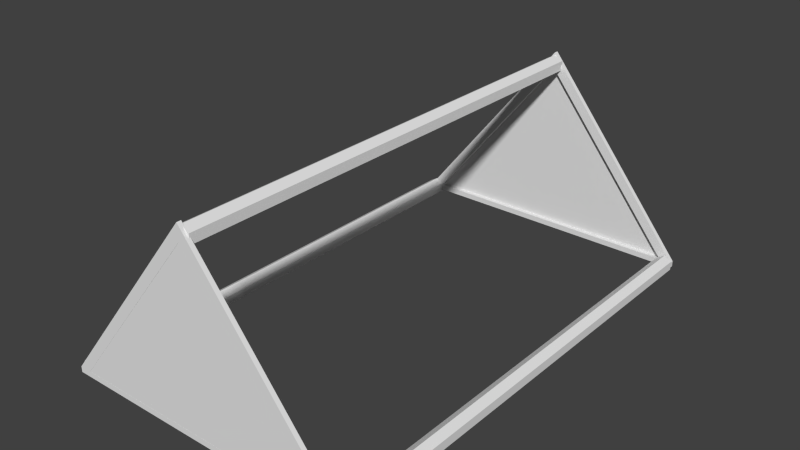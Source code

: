 # Source: TentRig.blend  (saved by Blender 3.6.11; exported with 4.5.12 LTS)
import bpy
from mathutils import Matrix  # noqa: F401  (used for matrix-valued properties, if any)

bpy.ops.wm.read_factory_settings(use_empty=True)
scene = bpy.context.scene
scene.name = 'Scene'

# ---- collections
col_collection_1 = bpy.data.collections.new('Collection 1'); scene.collection.children.link(col_collection_1)

# ---- world
world_world = bpy.data.worlds.new('World'); scene.world = world_world
world_world.color = (0.05088, 0.05088, 0.05088)
world_world.use_sun_shadow = False
world_world.sun_shadow_jitter_overblur = 0.0
world_world.cycles.sampling_method = 'MANUAL'
world_world.cycles.sample_map_resolution = 256

# ---- meshes
me_cylinder_005 = bpy.data.meshes.new('Cylinder.005')
me_cylinder_005.from_pydata([(-15.18, 20.48, -1.011), (-15.18, 20.48, 1.011), (0.0, 1.0, -1.0), (0.0, 1.0, 1.0)], [(1, 0), (2, 3)], [])
me_cylinder_005.use_remesh_preserve_volume = False
me_cylinder_005.use_remesh_preserve_attributes = False
me_cylinder_005.use_mirror_vertex_groups = False
me_cylinder_005.update()
me_plane_003 = bpy.data.meshes.new('Plane.003')
me_plane_003.from_pydata([(-1.723, 0.02804, -0.1416), (1.723, 0.02804, -0.1416), (0.0, 2.162, -0.1416), (-1.723, 0.02804, 7.451), (1.723, 0.02804, 7.451), (0.0, 2.162, 7.451)], [], [(0, 2, 1), (3, 4, 5)])
_uv = me_plane_003.uv_layers.new(name='UVMap')
_uv.uv.foreach_set('vector', [0.501, 0.5113, 0.5, 0.0, 1.0, 0.1069, 0.0, 0.4044, 0.499, 0.0, 0.5, 0.5113])
me_plane_003.use_remesh_preserve_volume = False
me_plane_003.use_remesh_preserve_attributes = False
me_plane_003.use_mirror_vertex_groups = False
me_plane_003.update()
me_cylinder_001 = bpy.data.meshes.new('Cylinder.001')
me_cylinder_001.from_pydata([(-16.11, 21.02, -1.011), (-16.11, 21.02, 1.011), (-15.18, 20.48, -1.011), (-15.18, 20.48, 1.011), (-15.18, 19.4, -1.011), (-15.18, 19.4, 1.011), (-16.11, 18.86, -1.011), (-16.11, 18.86, 1.011), (-17.05, 19.4, -1.011), (-17.05, 19.4, 1.011), (-17.05, 20.48, -1.011), (-17.05, 20.48, 1.011), (-31.68, 0.2526, -1.006), (-33.06, 0.2526, -1.006), (-0.6429, 0.2526, -1.006), (0.7418, 0.2526, -1.006), (-16.16, 19.48, -1.006), (-16.16, 21.29, -1.006), (-31.68, 0.2526, 1.024), (-33.06, 0.2526, 1.024), (-0.6429, 0.2526, 1.024), (0.7418, 0.2526, 1.024), (-16.16, 19.48, 1.024), (-16.16, 21.29, 1.024), (-31.68, 0.2526, -1.025), (-33.06, 0.2526, -1.025), (-0.6429, 0.2526, -1.025), (0.7418, 0.2526, -1.025), (-16.16, 19.48, -1.025), (-16.16, 21.29, -1.025), (-31.68, 0.2526, 1.006), (-33.06, 0.2526, 1.006), (-0.6429, 0.2526, 1.006), (0.7418, 0.2526, 1.006), (-16.16, 19.48, 1.006), (-16.16, 21.29, 1.006), (-31.68, -0.3954, -1.006), (-33.06, -0.3954, -1.006), (-0.6429, -0.3954, -1.006), (0.7418, -0.3954, -1.006), (-31.68, -0.3954, 1.024), (-33.06, -0.3954, 1.024), (-0.6429, -0.3954, 1.024), (0.7418, -0.3954, 1.024), (-31.68, -0.3954, -1.025), (-33.06, -0.3954, -1.025), (-0.6429, -0.3954, -1.025), (0.7418, -0.3954, -1.025), (-31.68, -0.3954, 1.006), (-33.06, -0.3954, 1.006), (-0.6429, -0.3954, 1.006), (0.7418, -0.3954, 1.006), (-17.21, 0.2526, -1.006), (-15.12, 0.2526, 1.024), (-17.21, 0.2526, -1.025), (-15.12, 0.2526, 1.006), (-17.21, -0.3954, -1.006), (-15.12, -0.3954, 1.024), (-17.21, -0.3954, -1.025), (-15.12, -0.3954, 1.006), (-32.48, 1.0, -1.0), (-32.48, 1.0, 1.0), (-31.62, 0.5, -1.0), (-31.62, 0.5, 1.0), (-31.62, -0.5, -1.0), (-31.62, -0.5, 1.0), (-32.48, -1.0, -1.0), (-32.48, -1.0, 1.0), (-33.35, -0.5, -1.0), (-33.35, -0.5, 1.0), (-33.35, 0.5, -1.0), (-33.35, 0.5, 1.0), (0.0, 1.0, -1.0), (0.0, 1.0, 1.0), (0.866, 0.5, -1.0), (0.866, 0.5, 1.0), (0.866, -0.5, -1.0), (0.866, -0.5, 1.0), (-8.742e-08, -1.0, -1.0), (-8.742e-08, -1.0, 1.0), (-0.866, -0.5, -1.0), (-0.866, -0.5, 1.0), (-0.866, 0.5, -1.0), (-0.866, 0.5, 1.0)], [], [(0, 1, 3, 2), (2, 3, 5, 4), (4, 5, 7, 6), (6, 7, 9, 8), (3, 1, 11, 9, 7, 5), (10, 11, 1, 0), (8, 9, 11, 10), (0, 2, 4, 6, 8, 10), (13, 12, 16, 17), (15, 17, 16, 14), (19, 18, 22, 23), (21, 23, 22, 20), (29, 28, 24, 25), (26, 28, 29, 27), (35, 34, 30, 31), (32, 34, 35, 33), (23, 21, 33, 35), (14, 16, 28, 26), (22, 18, 30, 34), (26, 27, 47, 46), (18, 19, 41, 40), (19, 23, 35, 31), (13, 17, 29, 25), (17, 15, 27, 29), (20, 22, 34, 32), (16, 12, 24, 28), (21, 20, 42, 43), (36, 37, 45, 44), (40, 41, 49, 48), (43, 42, 50, 51), (39, 38, 46, 47), (44, 24, 54, 58), (13, 25, 45, 37), (19, 31, 49, 41), (25, 24, 44, 45), (48, 30, 55, 59), (32, 33, 51, 50), (15, 14, 38, 39), (36, 44, 58, 56), (27, 15, 39, 47), (31, 30, 48, 49), (33, 21, 43, 51), (12, 13, 37, 36), (54, 52, 56, 58), (55, 53, 57, 59), (14, 26, 54, 52), (20, 32, 55, 53), (50, 42, 57, 59), (24, 12, 52, 54), (30, 18, 53, 55), (18, 40, 57, 53), (46, 38, 56, 58), (40, 48, 59, 57), (26, 46, 58, 54), (12, 36, 56, 52), (38, 14, 52, 56), (42, 20, 53, 57), (32, 50, 59, 55), (60, 61, 63, 62), (62, 63, 65, 64), (64, 65, 67, 66), (66, 67, 69, 68), (63, 61, 71, 69, 67, 65), (70, 71, 61, 60), (68, 69, 71, 70), (60, 62, 64, 66, 68, 70), (72, 73, 75, 74), (74, 75, 77, 76), (76, 77, 79, 78), (78, 79, 81, 80), (75, 73, 83, 81, 79, 77), (82, 83, 73, 72), (80, 81, 83, 82), (72, 74, 76, 78, 80, 82)])
_uv = me_cylinder_001.uv_layers.new(name='UVMap')
_uv.uv.foreach_set('vector', [0.9773, 0.7204, 0.9772, 0.6841, 0.994, 0.6841, 0.9941, 0.7203, 0.9883, 0.5206, 0.9884, 0.5568, 0.969, 0.5569, 0.9689, 0.5206, 0.9606, 0.7568, 0.9605, 0.7205, 0.9772, 0.7205, 0.9773, 0.7568, 0.9773, 0.7568, 0.9772, 0.7205, 0.994, 0.7204, 0.9941, 0.7567, 0.9772, 0.6066, 0.994, 0.6162, 0.994, 0.6356, 0.9773, 0.6453, 0.9605, 0.6356, 0.9605, 0.6163, 0.9606, 0.7204, 0.9605, 0.6842, 0.9772, 0.6841, 0.9773, 0.7204, 0.9883, 0.03589, 0.9884, 0.07216, 0.969, 0.07222, 0.9689, 0.03595, 0.9605, 0.655, 0.9773, 0.6453, 0.994, 0.655, 0.994, 0.6744, 0.9772, 0.6841, 0.9605, 0.6744, 0.007293, 0.8828, 0.02664, 0.8672, 0.4599, 0.9612, 0.4802, 0.9865, 0.4797, 0.5023, 0.4802, 0.9865, 0.4599, 0.9612, 0.4604, 0.5179, 0.9599, 0.4842, 0.9406, 0.4686, 0.9401, 0.02529, 0.9605, 0.0, 0.4875, 0.1037, 0.9605, 0.0, 0.9401, 0.02529, 0.5069, 0.1193, 0.4802, 0.4932, 0.5006, 0.5185, 0.5001, 0.9618, 0.4808, 0.9774, 0.9338, 0.6125, 0.5006, 0.5185, 0.4802, 0.4932, 0.9532, 0.5969, 0.0, 0.0, 0.02037, 0.02529, 0.01987, 0.4686, 0.0005228, 0.4842, 0.4536, 0.1193, 0.02037, 0.02529, 0.0, 0.0, 0.4729, 0.1037, 0.9915, 0.09558, 0.9904, 0.473, 0.99, 0.473, 0.9912, 0.09558, 0.9969, 0.4846, 0.9958, 0.1397, 0.9961, 0.1397, 0.9972, 0.4846, 0.9973, 0.6066, 0.9963, 0.9515, 0.9959, 0.9515, 0.997, 0.6066, 0.9338, 0.6125, 0.9532, 0.5969, 0.9605, 0.606, 0.9411, 0.6216, 0.9406, 0.4686, 0.9599, 0.4842, 0.9526, 0.4932, 0.9333, 0.4776, 0.9927, 0.473, 0.9915, 0.09558, 0.9918, 0.09558, 0.993, 0.473, 0.9896, 0.473, 0.9885, 0.09558, 0.9888, 0.09558, 0.99, 0.473, 0.9882, 0.4846, 0.987, 0.1072, 0.9873, 0.1072, 0.9885, 0.4846, 0.9941, 0.4846, 0.993, 0.1397, 0.9934, 0.1397, 0.9944, 0.4846, 0.9958, 0.1397, 0.9947, 0.4846, 0.9944, 0.4846, 0.9955, 0.1397, 0.4875, 0.1037, 0.5069, 0.1193, 0.4996, 0.1283, 0.4802, 0.1127, 0.9605, 0.02485, 0.9605, 9.583e-07, 0.9608, 0.0, 0.9609, 0.02484, 0.9627, 0.02485, 0.9626, 9.583e-07, 0.963, 0.0, 0.963, 0.02484, 0.9645, 0.6066, 0.9644, 0.5817, 0.9648, 0.5817, 0.9648, 0.6066, 0.9623, 0.6066, 0.9622, 0.5817, 0.9626, 0.5817, 0.9626, 0.6066, 0.5074, 0.9709, 0.5001, 0.9618, 0.7023, 0.7989, 0.7096, 0.808, 0.9896, 0.473, 0.99, 0.473, 0.99, 0.4846, 0.9897, 0.4846, 0.9927, 0.473, 0.993, 0.473, 0.993, 0.4846, 0.9927, 0.4846, 0.4808, 0.9774, 0.5001, 0.9618, 0.5074, 0.9709, 0.488, 0.9865, 0.02716, 0.4776, 0.01987, 0.4686, 0.2513, 0.2822, 0.2586, 0.2912, 0.4536, 0.1193, 0.4729, 0.1037, 0.4802, 0.1127, 0.4609, 0.1283, 0.4797, 0.5023, 0.4604, 0.5179, 0.4531, 0.5088, 0.4724, 0.4932, 0.9605, 0.02485, 0.9609, 0.02484, 0.9617, 0.2845, 0.9613, 0.2845, 0.9873, 0.1072, 0.987, 0.1072, 0.987, 0.09558, 0.9873, 0.09558, 0.0005228, 0.4842, 0.01987, 0.4686, 0.02716, 0.4776, 0.007816, 0.4932, 0.99, 0.473, 0.9904, 0.473, 0.9903, 0.4846, 0.99, 0.4846, 0.02664, 0.8672, 0.007293, 0.8828, 0.0, 0.8737, 0.01935, 0.8581, 0.9652, 0.5707, 0.9649, 0.5707, 0.9648, 0.5591, 0.9652, 0.5591, 0.9652, 0.5591, 0.9656, 0.5591, 0.9655, 0.5707, 0.9652, 0.5707, 0.9648, 1e-06, 0.9652, 0.0, 0.9661, 0.2972, 0.9657, 0.2972, 0.9669, 1.002e-06, 0.9672, 0.0, 0.968, 0.2597, 0.9677, 0.2597, 0.9648, 0.5817, 0.9644, 0.5817, 0.9636, 0.322, 0.964, 0.322, 0.9669, 0.5569, 0.9665, 0.5569, 0.9657, 0.2972, 0.9661, 0.2972, 0.9689, 0.5569, 0.9686, 0.5569, 0.9677, 0.2597, 0.968, 0.2597, 0.9406, 0.4686, 0.9333, 0.4776, 0.7018, 0.2912, 0.7091, 0.2822, 0.9626, 0.5817, 0.9622, 0.5817, 0.9613, 0.2845, 0.9617, 0.2845, 0.9627, 0.02485, 0.963, 0.02484, 0.964, 0.322, 0.9636, 0.322, 0.9338, 0.6125, 0.9411, 0.6216, 0.7096, 0.808, 0.7023, 0.7989, 0.02664, 0.8672, 0.01935, 0.8581, 0.2216, 0.6952, 0.2289, 0.7043, 0.4531, 0.5088, 0.4604, 0.5179, 0.2289, 0.7043, 0.2216, 0.6952, 0.4996, 0.1283, 0.5069, 0.1193, 0.7091, 0.2822, 0.7018, 0.2912, 0.4536, 0.1193, 0.4609, 0.1283, 0.2586, 0.2912, 0.2513, 0.2822, 0.9761, 0.8647, 0.976, 0.8288, 0.9915, 0.8288, 0.9916, 0.8647, 0.987, 0.4487, 0.9868, 0.4846, 0.9689, 0.4846, 0.969, 0.4487, 0.9916, 0.8648, 0.9915, 0.9007, 0.976, 0.9007, 0.9761, 0.8648, 0.9761, 0.8648, 0.976, 0.9007, 0.9605, 0.9006, 0.9606, 0.8648, 0.9804, 0.5707, 0.9959, 0.5796, 0.9959, 0.5976, 0.9804, 0.6066, 0.9649, 0.5976, 0.9648, 0.5797, 0.9606, 0.8648, 0.9605, 0.8289, 0.976, 0.8288, 0.9761, 0.8647, 0.9868, 0.1082, 0.987, 0.144, 0.969, 0.1441, 0.9689, 0.1082, 0.9689, 0.02693, 0.9689, 0.008987, 0.9844, 0.0, 1.0, 0.008956, 1.0, 0.0269, 0.9845, 0.03589, 0.9761, 0.7927, 0.976, 0.7569, 0.9915, 0.7568, 0.9916, 0.7927, 0.987, 0.4847, 0.9868, 0.5206, 0.9689, 0.5205, 0.969, 0.4846, 0.9606, 0.8288, 0.9605, 0.7929, 0.976, 0.7928, 0.9761, 0.8287, 0.9761, 0.8287, 0.976, 0.7928, 0.9915, 0.7928, 0.9916, 0.8287, 0.976, 0.9366, 0.9915, 0.9456, 0.9916, 0.9635, 0.976, 0.9725, 0.9605, 0.9635, 0.9605, 0.9456, 0.9606, 0.7928, 0.9605, 0.7569, 0.976, 0.7569, 0.9761, 0.7927, 0.9868, 0.07222, 0.987, 0.1081, 0.969, 0.1082, 0.9689, 0.07227, 0.9605, 0.9097, 0.976, 0.9007, 0.9916, 0.9097, 0.9915, 0.9277, 0.976, 0.9366, 0.9605, 0.9276])
me_cylinder_001.use_remesh_preserve_volume = False
me_cylinder_001.use_remesh_preserve_attributes = False
me_cylinder_001.use_mirror_vertex_groups = False
me_cylinder_001.update()

# ---- objects
ob_cylinder_003 = bpy.data.objects.new('Cylinder.003', me_cylinder_005)
ob_plane_002 = bpy.data.objects.new('Plane.002', me_plane_003)
ob_cylinder = bpy.data.objects.new('Cylinder', me_cylinder_001)

# ---- transforms, parenting, visibility, modifiers, constraints
ob_cylinder_003.location = (1.788, 0.1797, 0.0)
ob_cylinder_003.rotation_euler = (1.571, -0.0, 0.0)
ob_cylinder_003.scale = (0.111, 0.111, 2.993)
ob_cylinder_003.lineart.crease_threshold = 0.0
ob_plane_002.location = (-0.005477, 3.132, 0.0)
ob_plane_002.rotation_euler = (1.571, -0.0, 0.0)
ob_plane_002.scale = (1.0, 1.0, 0.8075)
ob_plane_002.lineart.crease_threshold = 0.0
ob_cylinder.location = (1.788, 0.1797, 0.0)
ob_cylinder.rotation_euler = (1.571, -0.0, 0.0)
ob_cylinder.scale = (0.111, 0.111, 2.993)
ob_cylinder.lineart.crease_threshold = 0.0

# ---- collection membership
col_collection_1.objects.link(ob_cylinder_003)
col_collection_1.objects.link(ob_plane_002)
col_collection_1.objects.link(ob_cylinder)

# ---- scene / render settings (as saved in the file)
scene.frame_start = 1; scene.frame_end = 250; scene.frame_set(1)
scene.render.engine = 'BLENDER_EEVEE_NEXT'
scene.render.image_settings.color_mode = 'RGB'
scene.render.image_settings.compression = 90
scene.render.resolution_percentage = 50
scene.render.dither_intensity = 0.0
scene.cycles.use_denoising = False
scene.cycles.samples = 10
scene.cycles.sampling_pattern = 'TABULATED_SOBOL'
scene.cycles.light_sampling_threshold = 0.0
scene.cycles.use_adaptive_sampling = False
scene.cycles.use_light_tree = False
scene.cycles.blur_glossy = 0.0
scene.cycles.volume_bounces = 1
scene.cycles.pixel_filter_type = 'GAUSSIAN'
scene.cycles.sample_clamp_indirect = 0.0
scene.view_settings.view_transform = 'Standard'
bpy.context.view_layer.update()

# ---- added for rendering (the .blend has no active camera and no usable light): camera, sun
cam_auto = bpy.data.cameras.new('AutoCamera')
cam_auto.lens = 50.0
cam_auto.sensor_width = 36.0
cam_auto.clip_end = 1000.0
ob_auto_camera = bpy.data.objects.new('AutoCamera', cam_auto)
scene.collection.objects.link(ob_auto_camera)
ob_auto_camera.location = (7.04011, -8.28514, 6.76952)
ob_auto_camera.rotation_euler = (1.09748, -7.21219e-08, 0.694738)
scene.camera = ob_auto_camera
light_auto_sun = bpy.data.lights.new('AutoSun', 'SUN')
light_auto_sun.energy = 3.0
light_auto_sun.angle = 0.0523599
ob_auto_sun = bpy.data.objects.new('AutoSun', light_auto_sun)
scene.collection.objects.link(ob_auto_sun)
ob_auto_sun.rotation_euler = (0.872665, 0.174533, 0.523599)
bpy.context.view_layer.update()
